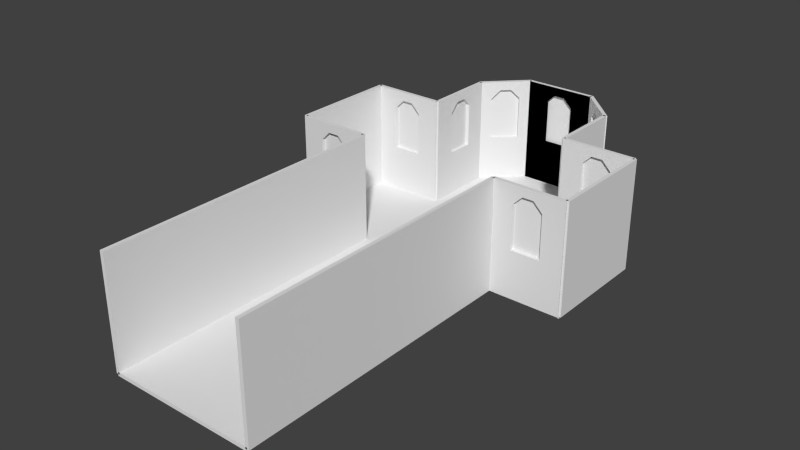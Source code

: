 # Source: Church.blend  (saved by Blender 2.72.0; exported with 4.5.12 LTS)
import bpy
from mathutils import Matrix  # noqa: F401  (used for matrix-valued properties, if any)

bpy.ops.wm.read_factory_settings(use_empty=True)
scene = bpy.context.scene
scene.name = 'Scene'

# ---- collections
col_collection_1 = bpy.data.collections.new('Collection 1'); scene.collection.children.link(col_collection_1)

# ---- materials (node trees are filled in below, after node groups)
mat_material = bpy.data.materials.new('Material')
mat_material.alpha_threshold = 0.0
mat_material.use_transparent_shadow = False
mat_material.roughness = 0.5
mat_material.line_color = (0.0, 0.0, 0.0, 1.0)

# ---- material node trees

# ---- world
world_world = bpy.data.worlds.new('World'); scene.world = world_world
world_world.color = (0.05088, 0.05088, 0.05088)
world_world.use_sun_shadow = False
world_world.sun_shadow_jitter_overblur = 0.0
world_world.cycles.sampling_method = 'MANUAL'
world_world.cycles.sample_map_resolution = 256

# ---- meshes
me_cube_002 = bpy.data.meshes.new('Cube.002')
me_cube_002.from_pydata([(3.95, 0.0, 0.0), (3.95, 3.0, 0.0), (4.05, 3.0, 0.0), (4.05, 0.0, 0.0), (3.95, 0.0, 3.0), (3.95, 3.0, 3.0), (4.05, 3.0, 3.0), (4.05, 0.0, 3.0), (-3.95, 0.0, -3.815e-07), (-3.95, 3.0, -3.815e-07), (-4.05, 3.0, -3.815e-07), (-4.05, 0.0, -3.815e-07), (-3.95, 0.0, 3.0), (-3.95, 3.0, 3.0), (-4.05, 3.0, 3.0), (-4.05, 0.0, 3.0)], [], [(14, 13, 9, 10), (2, 6, 7, 3), (1, 2, 3, 0), (6, 5, 4, 7), (3, 7, 4, 0), (12, 15, 11, 8), (15, 14, 10, 11), (11, 10, 9, 8), (9, 13, 12, 8), (0, 4, 5, 1), (6, 2, 1, 5), (14, 15, 12, 13)])
_uv = me_cube_002.uv_layers.new(name='UVMap')
_uv.uv.foreach_set('vector', [-0.04106, -4.885, -0.2306, -4.678, -0.6668, -9.526, -0.4974, -9.371, 3.759, -7.362, 3.759, -3.092, -0.5115, -3.092, -0.5115, -7.362, 3.8, -4.082, 3.99, -4.289, 4.426, 0.5594, 4.257, 0.4045, -0.878, -4.289, -0.7085, -4.134, -0.2522, 0.3519, -0.4418, 0.5594, 4.426, 0.5594, -0.4418, 0.5594, -0.2522, 0.3519, 4.257, 0.4045, 4.637, -4.678, 4.468, -4.833, 4.011, -9.319, 4.201, -9.526, 3.759, 1.189, -0.5115, 1.189, -0.5115, -3.082, 3.759, -3.082, 4.011, -9.319, -0.4974, -9.371, -0.6668, -9.526, 4.201, -9.526, 3.637, -5.91, 3.637, -1.787, -0.4863, -1.787, -0.4863, -5.91, -0.4863, 2.346, -0.4863, -1.777, 3.637, -1.777, 3.637, 2.346, -0.878, -4.289, 3.99, -4.289, 3.8, -4.082, -0.7085, -4.134, -0.04106, -4.885, 4.468, -4.833, 4.637, -4.678, -0.2306, -4.678])
me_cube_002.materials.append(mat_material)
me_cube_002.use_remesh_preserve_volume = False
me_cube_002.use_remesh_preserve_attributes = False
me_cube_002.use_mirror_vertex_groups = False
me_cube_002.update()
me_cube_000 = bpy.data.meshes.new('Cube.000')
me_cube_000.from_pydata([(-2.05, -8.0, 0.0), (-2.05, 0.0, 0.0), (-1.95, 0.0, 0.0), (-1.95, -8.0, 0.0), (-2.05, -8.0, 3.0), (-2.05, 0.0, 3.0), (-1.95, 0.0, 3.0), (-1.95, -8.0, 3.0), (2.05, -8.0, -3.815e-07), (2.05, 0.0, -3.815e-07), (1.95, 0.0, -3.815e-07), (1.95, -8.0, -3.815e-07), (2.05, -8.0, 3.0), (2.05, 0.0, 3.0), (1.95, 0.0, 3.0), (1.95, -8.0, 3.0), (2.0, -0.05238, 0.0), (2.0, 0.04762, 0.0), (4.0, -0.05238, 3.0), (4.0, 0.04762, 3.0), (2.0, 0.04762, 3.0), (2.0, -0.05238, 3.0), (4.0, -0.05238, 0.0), (4.0, 0.04762, 0.0), (3.4, 0.04762, 2.75), (2.6, 0.04762, 2.75), (2.0, 0.04762, 1.3), (4.0, 0.04762, 1.3), (3.4, 0.04762, 3.0), (3.4, 0.04762, 1.3), (2.6, 0.04762, 3.0), (2.6, 0.04762, 1.3), (2.6, 0.04762, 1.3), (3.4, 0.04762, 1.3), (2.6, 0.04762, 2.5), (2.85, 0.04762, 2.75), (3.4, 0.04762, 2.5), (3.15, 0.04762, 2.75), (3.15, 0.04762, 2.75), (3.4, 0.04762, 2.5), (2.85, 0.04762, 2.75), (2.6, 0.04762, 2.5), (2.0, -0.05238, 0.0), (4.0, -0.05238, 0.0), (2.0, -0.05238, 3.0), (4.0, -0.05238, 3.0), (2.0, -0.05238, 1.3), (4.0, -0.05238, 1.3), (3.4, -0.05238, 3.0), (2.6, -0.05238, 3.0), (2.6, -0.05238, 1.3), (2.6, -0.05238, 2.75), (3.4, -0.05238, 2.75), (3.4, -0.05238, 2.5), (3.4, -0.05238, 1.3), (3.15, -0.05238, 2.75), (2.85, -0.05238, 2.75), (2.6, -0.05238, 2.5), (-4.0, -0.05238, 0.0), (-4.0, 0.04762, 0.0), (-2.0, 0.04762, 3.0), (-4.0, 0.04762, 3.0), (-4.0, -0.05238, 3.0), (-2.0, 0.04762, 0.0), (-2.6, 0.04762, 2.75), (-3.4, 0.04762, 2.75), (-4.0, 0.04762, 1.3), (-2.0, 0.04762, 1.3), (-2.6, 0.04762, 3.0), (-3.4, 0.04762, 3.0), (-3.4, 0.04762, 1.3), (-2.6, 0.04762, 1.3), (-2.6, 0.04762, 2.5), (-2.85, 0.04762, 2.75), (-3.15, 0.04762, 2.75), (-3.4, 0.04762, 2.5), (-2.0, -0.05238, 0.0), (-2.0, -0.05238, 3.0), (-4.0, -0.05238, 1.3), (-2.0, -0.05238, 1.3), (-2.6, -0.05238, 3.0), (-3.4, -0.05238, 3.0), (-3.4, -0.05238, 1.3), (-3.4, -0.05238, 2.75), (-2.6, -0.05238, 2.75), (-2.6, -0.05238, 2.5), (-2.6, -0.05238, 1.3), (-2.85, -0.05238, 2.75), (-3.15, -0.05238, 2.75), (-3.4, -0.05238, 2.5)], [], [(17, 26, 31, 29, 27, 23), (2, 6, 7, 3), (1, 0, 4, 5), (4, 0, 3, 7), (36, 37, 24), (34, 25, 35), (14, 13, 9, 10), (34, 35, 40, 41), (35, 37, 38, 40), (11, 15, 14, 10), (10, 9, 8, 11), (12, 13, 14, 15), (25, 30, 28, 24, 37, 35), (22, 16, 17, 23), (41, 32, 33, 39, 38, 40), (29, 36, 24, 28, 19, 27), (6, 5, 4, 7), (3, 0, 1, 2), (18, 22, 23, 27, 19), (33, 32, 50, 54), (20, 21, 18, 19, 28, 30), (12, 15, 11, 8), (16, 21, 20, 26, 17), (6, 2, 1, 5), (9, 13, 12, 8), (26, 20, 30, 25, 34, 31), (37, 36, 39, 38), (36, 29, 33, 39), (31, 34, 41, 32), (29, 31, 32, 33), (41, 40, 56, 57), (32, 41, 57, 50), (38, 55, 56, 40), (39, 53, 55, 38), (42, 43, 47, 54, 50, 46), (46, 50, 57, 51, 49, 44), (54, 47, 45, 48, 52, 53), (53, 52, 55), (51, 56, 55, 52, 48, 49), (57, 56, 51), (33, 54, 53, 39), (72, 73, 64), (71, 70, 82, 86), (58, 62, 61, 66, 59), (75, 74, 88, 89), (70, 75, 89, 82), (86, 79, 77, 80, 84, 85), (85, 84, 87), (83, 88, 87, 84, 80, 81), (89, 88, 83), (59, 66, 70, 71, 67, 63), (75, 65, 74), (65, 69, 68, 64, 73, 74), (76, 58, 59, 63), (75, 70, 71, 72, 73, 74), (71, 72, 64, 68, 60, 67), (77, 76, 63, 67, 60), (61, 62, 77, 60, 68, 69), (66, 61, 69, 65, 75, 70), (73, 87, 88, 74), (72, 85, 87, 73), (58, 76, 79, 86, 82, 78), (78, 82, 89, 83, 81, 62), (71, 86, 85, 72)])
_uv = me_cube_000.uv_layers.new(name='UVMap')
_uv.uv.foreach_set('vector', [6.615, -7.362, 6.615, -5.635, 5.609, -5.559, 4.713, -5.492, 3.769, -5.421, 3.769, -7.362, -0.4959, -1.777, -0.4959, 2.346, -7.368, 2.346, -7.368, -1.777, -0.5214, 1.189, -7.638, 1.189, -7.638, -3.082, -0.5214, -3.082, -8.89, 0.7701, -8.482, -4.289, -8.284, -4.089, -8.719, 0.6201, 4.896, -3.913, 5.208, -3.519, 4.942, -3.517, 5.775, -3.825, 5.804, -3.523, 5.505, -3.521, -1.306, -4.301, -1.444, -4.451, -0.9007, -9.036, -0.6788, -9.184, 5.775, -3.825, 5.505, -3.521, 5.505, -3.521, 5.775, -3.825, 5.505, -3.521, 5.208, -3.519, 5.208, -3.519, 5.505, -3.521, -7.368, -1.787, -7.368, -5.91, -0.4959, -5.91, -0.4959, -1.787, -0.6788, -9.184, -0.9007, -9.036, -8.1, -9.328, -8.252, -9.526, -8.644, -4.501, -1.444, -4.451, -1.306, -4.301, -8.89, -4.301, 5.804, -3.523, 5.845, -3.092, 4.992, -3.092, 4.942, -3.517, 5.208, -3.519, 5.505, -3.521, 6.351, 0.9832, 9.824, 0.5713, 9.66, 0.8021, 6.541, 1.134, -0.001396, 0.909, -0.001396, 0.5002, 0.3329, 0.5002, 0.3329, 0.909, 0.2284, 0.9942, 0.1031, 0.9942, 4.713, -5.492, 4.896, -3.913, 4.942, -3.517, 4.992, -3.092, 3.769, -3.092, 3.769, -5.421, -1.496, 0.5701, -1.298, 0.7701, -8.89, 0.7701, -8.719, 0.6201, -8.284, -4.089, -8.482, -4.289, -0.8899, -4.289, -1.061, -4.139, 6.351, 5.567, 6.351, 0.9832, 6.541, 1.134, 6.522, 3.073, 6.5, 5.4, 0.8902, -0.7604, -0.434, -0.8515, -0.6439, -1.051, 1.083, -0.9981, 9.58, 5.172, 9.783, 5.375, 6.351, 5.567, 6.5, 5.4, 7.823, 5.302, 8.747, 5.234, -8.644, -4.501, -8.89, -4.301, -8.252, -9.526, -8.1, -9.328, 9.824, 0.5713, 9.783, 5.375, 9.58, 5.172, 9.628, 2.57, 9.66, 0.8021, -1.496, 0.5701, -1.061, -4.139, -0.8899, -4.289, -1.298, 0.7701, -0.5214, -7.362, -0.5214, -3.092, -7.638, -3.092, -7.638, -7.362, 6.615, -5.635, 6.615, -3.092, 5.845, -3.092, 5.804, -3.523, 5.775, -3.825, 5.609, -5.559, 5.208, -3.519, 4.896, -3.913, 4.896, -3.913, 5.208, -3.519, 4.896, -3.913, 4.713, -5.492, 4.713, -5.492, 4.896, -3.913, 5.609, -5.559, 5.775, -3.825, 5.775, -3.825, 5.609, -5.559, 4.713, -5.492, 5.609, -5.559, 5.609, -5.559, 4.713, -5.492, -0.5075, 1.323, 0.05708, 1.821, -0.02492, 2.051, -0.7278, 1.452, -0.434, -0.8515, -0.5075, 1.323, -0.7278, 1.452, -0.6439, -1.051, 0.7012, 1.8, 0.7862, 2.051, -0.02492, 2.051, 0.05708, 1.821, 1.194, 1.295, 1.421, 1.4, 0.7862, 2.051, 0.7012, 1.8, -0.8993, -1.35, 1.565, -1.35, 1.565, 0.2522, 0.826, 0.2523, -0.16, 0.2524, -0.8993, 0.2524, -0.8993, 0.2524, -0.16, 0.2524, -0.161, 1.732, -0.1562, 2.039, -0.1618, 2.346, -0.8996, 2.347, 0.826, 0.2523, 1.565, 0.2522, 1.566, 2.35, 0.826, 2.349, 0.8212, 2.041, 0.8265, 1.732, 0.8265, 1.732, 0.8212, 2.041, 0.517, 2.04, -0.1562, 2.039, 0.1487, 2.04, 0.517, 2.04, 0.8212, 2.041, 0.826, 2.349, -0.1618, 2.346, -0.161, 1.732, 0.1487, 2.04, -0.1562, 2.039, 0.8902, -0.7604, 1.083, -0.9981, 1.421, 1.4, 1.194, 1.295, 4.896, -3.913, 5.208, -3.519, 4.942, -3.517, 0.8902, -0.7604, -0.434, -0.8515, -0.6439, -1.051, 1.083, -0.9981, 9.824, 0.5713, 9.783, 5.375, 9.58, 5.172, 9.628, 2.57, 9.66, 0.8021, -0.5075, 1.323, 0.05708, 1.821, -0.02492, 2.051, -0.7278, 1.452, -0.434, -0.8515, -0.5075, 1.323, -0.7278, 1.452, -0.6439, -1.051, 0.826, 0.2523, 1.565, 0.2522, 1.566, 2.35, 0.826, 2.349, 0.8212, 2.041, 0.8265, 1.732, 0.8265, 1.732, 0.8212, 2.041, 0.517, 2.04, -0.1562, 2.039, 0.1487, 2.04, 0.517, 2.04, 0.8212, 2.041, 0.826, 2.349, -0.1618, 2.346, -0.161, 1.732, 0.1487, 2.04, -0.1562, 2.039, 6.615, -7.362, 6.615, -5.635, 5.609, -5.559, 4.713, -5.492, 3.769, -5.421, 3.769, -7.362, 5.775, -3.825, 5.804, -3.523, 5.505, -3.521, 5.804, -3.523, 5.845, -3.092, 4.992, -3.092, 4.942, -3.517, 5.208, -3.519, 5.505, -3.521, 6.351, 0.9832, 9.824, 0.5713, 9.66, 0.8021, 6.541, 1.134, -0.001396, 0.909, -0.001396, 0.5002, 0.3329, 0.5002, 0.3329, 0.909, 0.2284, 0.9942, 0.1031, 0.9942, 4.713, -5.492, 4.896, -3.913, 4.942, -3.517, 4.992, -3.092, 3.769, -3.092, 3.769, -5.421, 6.351, 5.567, 6.351, 0.9832, 6.541, 1.134, 6.522, 3.073, 6.5, 5.4, 9.58, 5.172, 9.783, 5.375, 6.351, 5.567, 6.5, 5.4, 7.823, 5.302, 8.747, 5.234, 6.615, -5.635, 6.615, -3.092, 5.845, -3.092, 5.804, -3.523, 5.775, -3.825, 5.609, -5.559, 0.7012, 1.8, 0.7862, 2.051, -0.02492, 2.051, 0.05708, 1.821, 1.194, 1.295, 1.421, 1.4, 0.7862, 2.051, 0.7012, 1.8, -0.8993, -1.35, 1.565, -1.35, 1.565, 0.2522, 0.826, 0.2523, -0.16, 0.2524, -0.8993, 0.2524, -0.8993, 0.2524, -0.16, 0.2524, -0.161, 1.732, -0.1562, 2.039, -0.1618, 2.346, -0.8996, 2.347, 0.8902, -0.7604, 1.083, -0.9981, 1.421, 1.4, 1.194, 1.295])
me_cube_000.materials.append(mat_material)
me_cube_000.use_remesh_preserve_volume = False
me_cube_000.use_remesh_preserve_attributes = False
me_cube_000.use_mirror_vertex_groups = False
me_cube_000.update()
me_cube_001 = bpy.data.meshes.new('Cube.001')
me_cube_001.from_pydata([(2.048, 3.1, 3.0), (4.0, 3.15, 0.0), (-2.0, 3.15, 3.0), (-1.0, 5.95, 0.0), (-1.0, 6.05, 0.0), (1.0, 6.05, 0.0), (1.0, 5.95, 0.0), (-1.0, 5.95, 3.0), (-1.0, 6.05, 3.0), (1.0, 6.05, 3.0), (1.0, 5.95, 3.0), (1.948, 5.0, -4.053e-06), (2.048, 5.0, -4.053e-06), (2.048, 3.0, -4.053e-06), (1.948, 3.0, -4.053e-06), (1.948, 5.0, 3.0), (2.048, 5.0, 3.0), (2.048, 3.0, 3.0), (1.948, 3.0, 3.0), (2.048, 3.6, 2.75), (2.048, 4.4, 2.75), (2.048, 5.0, 1.3), (2.048, 3.0, 1.3), (2.048, 3.6, 3.0), (2.048, 3.6, 1.3), (2.048, 4.4, 3.0), (2.048, 4.4, 1.3), (1.0, 5.95, 3.0), (1.0, 6.05, 3.0), (-1.0, 6.05, 3.0), (-1.0, 5.95, 3.0), (1.0, 5.95, 0.0), (1.0, 6.05, 0.0), (-1.0, 6.05, 0.0), (-1.0, 5.95, 0.0), (-3.4, 3.048, 3.0), (-3.4, 3.048, 1.3), (-4.0, 2.948, 0.0), (-4.0, 3.048, 0.0), (-2.0, 2.948, 3.0), (-2.0, 3.048, 3.0), (-4.0, 3.048, 3.0), (-4.0, 2.948, 3.0), (-1.0, 6.05, 1.3), (1.0, 6.05, 1.3), (0.4, 6.05, 3.0), (0.4, 6.05, 1.3), (-0.4, 6.05, 3.0), (-0.4, 6.05, 1.3), (-0.4, 6.05, 2.75), (0.4, 6.05, 2.75), (0.15, 6.05, 2.75), (0.4, 6.05, 2.5), (-0.15, 6.05, 2.75), (-0.4, 6.05, 2.5), (0.4, 6.05, 1.3), (-0.4, 6.05, 1.3), (0.15, 6.05, 2.75), (0.4, 6.05, 2.5), (-0.15, 6.05, 2.75), (-0.4, 6.05, 2.5), (-1.0, 5.95, 0.0), (1.0, 5.95, 0.0), (-1.0, 5.95, 3.0), (1.0, 5.95, 3.0), (-1.0, 5.95, 1.3), (1.0, 5.95, 1.3), (0.4, 5.95, 3.0), (-0.4, 6.05, 1.3), (-0.4, 5.95, 3.0), (-0.4, 5.95, 1.3), (-0.4, 5.95, 2.75), (0.4, 5.95, 2.75), (-0.4, 6.05, 3.0), (0.4, 5.95, 2.5), (0.4, 6.05, 1.3), (0.4, 6.05, 3.0), (0.4, 5.95, 1.3), (1.0, 6.05, 1.3), (0.15, 5.95, 2.75), (-1.0, 6.05, 1.3), (-0.15, 5.95, 2.75), (-0.4, 5.95, 2.5), (-0.4, 6.05, 2.75), (0.4, 6.05, 2.75), (0.15, 6.05, 2.75), (0.4, 6.05, 2.5), (-0.15, 6.05, 2.75), (-0.4, 6.05, 2.5), (0.4, 6.05, 1.3), (-0.4, 6.05, 1.3), (0.15, 6.05, 2.75), (0.4, 6.05, 2.5), (-0.15, 6.05, 2.75), (-0.4, 6.05, 2.5), (-1.0, 5.95, 0.0), (1.0, 5.95, 0.0), (-1.0, 5.95, 3.0), (1.0, 5.95, 3.0), (-1.0, 5.95, 1.3), (1.0, 5.95, 1.3), (0.4, 5.95, 3.0), (-0.4, 5.95, 3.0), (-0.4, 5.95, 1.3), (-0.4, 5.95, 2.75), (0.4, 5.95, 2.75), (0.4, 5.95, 2.5), (0.4, 5.95, 1.3), (0.15, 5.95, 2.75), (-0.15, 5.95, 2.75), (-0.4, 5.95, 2.5), (-0.9499, 5.982, 3.0), (-1.021, 6.053, 3.0), (-2.059, 5.008, 3.0), (-1.989, 4.937, 3.0), (-0.9499, 5.982, -4.292e-06), (-1.021, 6.053, -4.292e-06), (-2.059, 5.008, -4.272e-06), (-1.989, 4.937, -4.272e-06), (-1.817, 5.251, 1.3), (-1.817, 5.251, 3.0), (-1.251, 5.817, 1.3), (-1.251, 5.817, 3.0), (-1.021, 6.053, 1.3), (-2.059, 5.008, 1.3), (-1.817, 5.251, 2.75), (-1.251, 5.817, 2.75), (-1.428, 5.64, 2.75), (-1.251, 5.817, 2.5), (-1.64, 5.428, 2.75), (-1.817, 5.251, 2.5), (-1.251, 5.817, 1.3), (-1.817, 5.251, 1.3), (-1.428, 5.64, 2.75), (-1.251, 5.817, 2.5), (-1.64, 5.428, 2.75), (-1.817, 5.251, 2.5), (-1.989, 4.937, -4.272e-06), (-0.9499, 5.982, -4.292e-06), (-1.989, 4.937, 3.0), (-0.9499, 5.982, 3.0), (-1.989, 4.937, 1.3), (-0.9499, 5.982, 1.3), (-1.18, 5.746, 3.0), (-1.746, 5.18, 3.0), (-1.746, 5.18, 1.3), (-1.746, 5.18, 2.75), (-1.18, 5.746, 2.75), (-1.18, 5.746, 2.5), (-1.18, 5.746, 1.3), (-1.357, 5.569, 2.75), (-1.569, 5.357, 2.75), (-1.746, 5.18, 2.5), (1.995, 4.931, 3.0), (2.066, 5.002, 3.0), (1.022, 6.045, 3.0), (1.995, 4.931, -2.623e-06), (2.066, 5.002, -2.623e-06), (1.022, 6.045, -2.623e-06), (0.9514, 5.974, -2.623e-06), (1.251, 5.817, 1.3), (1.251, 5.817, 3.0), (1.817, 5.251, 1.3), (1.817, 5.251, 3.0), (2.066, 5.002, 1.3), (1.022, 6.045, 1.3), (1.251, 5.817, 2.75), (1.817, 5.251, 2.75), (1.64, 5.428, 2.75), (1.817, 5.251, 2.5), (1.428, 5.64, 2.75), (1.251, 5.817, 2.5), (1.817, 5.251, 1.3), (1.251, 5.817, 1.3), (1.64, 5.428, 2.75), (1.817, 5.251, 2.5), (1.428, 5.64, 2.75), (1.251, 5.817, 2.5), (0.9514, 5.974, -2.623e-06), (1.995, 4.931, -2.623e-06), (0.9514, 5.974, 3.0), (1.995, 4.931, 3.0), (0.9514, 5.974, 1.3), (1.995, 4.931, 1.3), (1.746, 5.18, 3.0), (1.18, 5.746, 3.0), (1.18, 5.746, 1.3), (1.18, 5.746, 2.75), (1.746, 5.18, 2.75), (1.746, 5.18, 2.5), (1.746, 5.18, 1.3), (1.569, 5.357, 2.75), (1.357, 5.569, 2.75), (1.18, 5.746, 2.5), (-1.948, 5.0, 3.0), (-2.048, 5.0, 3.0), (-2.048, 3.0, 3.0), (-1.948, 3.0, 3.0), (-1.948, 5.0, -4.053e-06), (-2.048, 5.0, -4.053e-06), (-2.048, 3.0, -4.053e-06), (-1.948, 3.0, -4.053e-06), (-2.048, 3.6, 1.3), (-2.048, 3.6, 3.0), (-2.048, 4.4, 1.3), (-2.048, 4.4, 3.0), (-2.048, 5.0, 1.3), (-2.048, 3.0, 1.3), (-2.048, 3.6, 2.75), (-2.048, 4.4, 2.75), (-2.048, 4.15, 2.75), (-2.048, 4.4, 2.5), (-2.048, 3.85, 2.75), (-2.048, 3.6, 2.5), (-2.048, 4.4, 1.3), (-2.048, 3.6, 1.3), (-2.048, 4.15, 2.75), (-2.048, 4.4, 2.5), (-2.048, 3.85, 2.75), (-2.048, 3.6, 2.5), (-1.948, 3.0, -4.053e-06), (-1.948, 5.0, -4.053e-06), (-1.948, 3.0, 3.0), (-1.948, 5.0, 3.0), (-1.948, 3.0, 1.3), (-1.948, 5.0, 1.3), (-1.948, 4.4, 3.0), (-1.948, 3.6, 3.0), (-1.948, 3.6, 1.3), (-1.948, 3.6, 2.75), (-1.948, 4.4, 2.75), (-1.948, 4.4, 2.5), (-1.948, 4.4, 1.3), (-1.948, 4.15, 2.75), (-1.948, 3.85, 2.75), (-1.948, 3.6, 2.5), (2.048, 3.85, 2.75), (2.048, 3.6, 2.5), (2.048, 4.15, 2.75), (2.048, 4.4, 2.5), (2.048, 3.6, 1.3), (2.048, 4.4, 1.3), (2.048, 3.85, 2.75), (2.048, 3.6, 2.5), (2.048, 4.15, 2.75), (2.048, 4.4, 2.5), (1.948, 5.0, -4.053e-06), (1.948, 3.0, -4.053e-06), (1.948, 5.0, 3.0), (1.948, 3.0, 3.0), (1.948, 5.0, 1.3), (1.948, 3.0, 1.3), (1.948, 3.6, 3.0), (1.948, 4.4, 3.0), (1.948, 4.4, 1.3), (1.948, 4.4, 2.75), (1.948, 3.6, 2.75), (1.948, 3.6, 2.5), (1.948, 3.6, 1.3), (1.948, 3.85, 2.75), (1.948, 4.15, 2.75), (1.948, 4.4, 2.5), (2.048, 5.1, 3.0), (2.048, 3.1, 3.0), (2.048, 3.7, 3.0), (2.048, 4.5, 3.0), (-2.0, 2.948, 0.0), (-2.0, 3.048, 0.0), (-2.048, 5.1, 3.0), (-2.048, 3.1, 3.0), (1.022, 6.045, 3.0), (0.9514, 5.974, 3.0), (1.022, 6.045, -2.623e-06), (0.9514, 5.974, -2.623e-06), (1.022, 6.045, 1.3), (0.9514, 5.974, -2.623e-06), (0.9514, 5.974, 3.0), (0.9514, 5.974, 1.3), (4.0, 3.048, 0.0), (4.0, 2.948, 0.0), (2.0, 2.948, 3.0), (2.0, 3.048, 3.0), (4.0, 3.048, 3.0), (4.0, 2.948, 3.0), (2.0, 3.048, 0.0), (2.0, 2.948, 0.0), (2.6, 3.048, 1.3), (2.6, 3.048, 3.0), (3.4, 3.048, 1.3), (3.4, 3.048, 3.0), (4.0, 3.048, 1.3), (2.0, 3.048, 1.3), (2.6, 3.048, 2.75), (3.4, 3.048, 2.75), (3.15, 3.048, 2.75), (3.4, 3.048, 2.5), (2.85, 3.048, 2.75), (2.6, 3.048, 2.5), (3.4, 3.048, 1.3), (2.6, 3.048, 1.3), (3.15, 3.048, 2.75), (3.4, 3.048, 2.5), (2.85, 3.048, 2.75), (2.6, 3.048, 2.5), (2.0, 2.948, 0.0), (4.0, 2.948, 0.0), (2.0, 2.948, 3.0), (4.0, 2.948, 3.0), (2.0, 2.948, 1.3), (4.0, 2.948, 1.3), (3.4, 2.948, 3.0), (2.6, 2.948, 3.0), (2.6, 2.948, 1.3), (2.6, 2.948, 2.75), (3.4, 2.948, 2.75), (3.4, 2.948, 2.5), (3.4, 2.948, 1.3), (3.15, 2.948, 2.75), (2.85, 2.948, 2.75), (2.6, 2.948, 2.5), (-2.6, 3.048, 1.3), (-2.6, 3.048, 3.0), (-2.0, 3.048, 1.3), (-4.0, 3.048, 1.3), (-3.4, 3.048, 2.75), (-2.6, 3.048, 2.75), (-2.85, 3.048, 2.75), (-2.6, 3.048, 2.5), (-3.15, 3.048, 2.75), (-3.4, 3.048, 2.5), (-2.6, 3.048, 1.3), (-3.4, 3.048, 1.3), (-2.85, 3.048, 2.75), (-2.6, 3.048, 2.5), (-3.15, 3.048, 2.75), (-3.4, 3.048, 2.5), (-4.0, 2.948, 0.0), (-2.0, 2.948, 0.0), (-4.0, 2.948, 3.0), (-2.0, 2.948, 3.0), (-4.0, 2.948, 1.3), (-2.0, 2.948, 1.3), (-2.6, 2.948, 3.0), (-3.4, 2.948, 3.0), (-3.4, 2.948, 1.3), (-3.4, 2.948, 2.75), (-2.6, 2.948, 2.75), (-2.6, 2.948, 2.5), (-2.6, 2.948, 1.3), (-2.85, 2.948, 2.75), (-3.15, 2.948, 2.75), (-3.4, 2.948, 2.5)], [(277, 275), (277, 276), (270, 276)], [(240, 241, 254, 258), (10, 6, 5, 44, 9), (239, 20, 238), (239, 238, 244, 245), (20, 25, 23, 19, 236, 238), (38, 323, 36, 320, 322, 267), (327, 326, 325), (4, 43, 48, 46, 44, 5), (12, 21, 26, 24, 22, 13), (237, 236, 19), (14, 11, 12, 13), (80, 29, 73, 83, 88, 68), (34, 30, 29, 80, 33), (29, 30, 27, 28, 76, 73), (31, 34, 33, 32), (11, 15, 16, 21, 12), (24, 237, 19, 23, 17, 22), (6, 3, 4, 5), (18, 14, 13, 22, 17), (266, 37, 38, 267), (41, 42, 39, 40, 321, 35), (3, 7, 8, 43, 4), (21, 16, 25, 20, 239, 26), (86, 85, 84), (33, 80, 68, 75, 78, 32), (27, 31, 32, 78, 28), (43, 8, 47, 49, 54, 48), (46, 52, 50, 45, 9, 44), (52, 51, 50), (49, 47, 45, 50, 51, 53), (54, 53, 59, 60), (54, 49, 53), (55, 56, 70, 77), (53, 51, 57, 59), (51, 52, 58, 57), (52, 46, 55, 58), (48, 54, 60, 56), (46, 48, 56, 55), (75, 86, 84, 76, 28, 78), (94, 90, 89, 92, 91, 93), (60, 59, 81, 82), (56, 60, 82, 70), (57, 79, 81, 59), (58, 74, 79, 57), (61, 65, 70, 77, 66, 62), (65, 63, 69, 71, 82, 70), (77, 74, 72, 67, 64, 66), (74, 79, 72), (71, 69, 67, 72, 79, 81), (82, 71, 81), (55, 77, 74, 58), (83, 73, 76, 84, 85, 87), (88, 87, 93, 94), (88, 83, 87), (89, 90, 103, 107), (87, 85, 91, 93), (85, 86, 92, 91), (86, 75, 89, 92), (68, 88, 94, 90), (75, 68, 90, 89), (291, 281, 287, 292, 297, 286), (94, 93, 109, 110), (90, 94, 110, 103), (91, 108, 109, 93), (92, 106, 108, 91), (95, 96, 100, 107, 103, 99), (99, 103, 110, 104, 102, 97), (107, 100, 98, 101, 105, 106), (106, 105, 108), (104, 109, 108, 105, 101, 102), (110, 109, 104), (89, 107, 106, 92), (124, 113, 120, 125, 130, 119), (118, 114, 113, 124, 117), (115, 118, 117, 116), (128, 127, 126), (117, 124, 119, 121, 123, 116), (111, 115, 116, 123, 112), (121, 128, 126, 122, 112, 123), (125, 120, 122, 126, 127, 129), (130, 129, 135, 136), (130, 125, 129), (131, 132, 145, 149), (129, 127, 133, 135), (127, 128, 134, 133), (128, 121, 131, 134), (119, 130, 136, 132), (121, 119, 132, 131), (136, 132, 131, 134, 133, 135), (136, 135, 151, 152), (132, 136, 152, 145), (133, 150, 151, 135), (134, 148, 150, 133), (137, 138, 142, 149, 145, 141), (141, 145, 152, 146, 144, 139), (149, 142, 140, 143, 147, 148), (148, 147, 150), (146, 151, 150, 147, 143, 144), (152, 151, 146), (131, 149, 148, 134), (165, 155, 161, 166, 171, 160), (156, 159, 158, 157), (169, 168, 167), (158, 165, 160, 162, 164, 157), (153, 156, 157, 164, 154), (162, 169, 167, 163, 154, 164), (166, 161, 163, 167, 168, 170), (171, 170, 176, 177), (171, 166, 170), (172, 173, 186, 190), (170, 168, 174, 176), (168, 169, 175, 174), (169, 162, 172, 175), (160, 171, 177, 173), (162, 160, 173, 172), (177, 173, 172, 175, 174, 176), (177, 176, 192, 193), (173, 177, 193, 186), (174, 191, 192, 176), (175, 189, 191, 174), (178, 179, 183, 190, 186, 182), (182, 186, 193, 187, 185, 180), (190, 183, 181, 184, 188, 189), (189, 188, 191), (187, 192, 191, 188, 184, 185), (193, 192, 187), (172, 190, 189, 175), (207, 196, 203, 208, 213, 202), (201, 197, 196, 207, 200), (198, 201, 200, 199), (211, 210, 209), (200, 207, 202, 204, 206, 199), (194, 198, 199, 206, 195), (204, 211, 209, 205, 195, 206), (208, 203, 205, 209, 210, 212), (213, 212, 218, 219), (213, 208, 212), (214, 215, 228, 232), (212, 210, 216, 218), (210, 211, 217, 216), (211, 204, 214, 217), (202, 213, 219, 215), (204, 202, 215, 214), (219, 215, 214, 217, 216, 218), (219, 218, 234, 235), (215, 219, 235, 228), (216, 233, 234, 218), (217, 231, 233, 216), (220, 221, 225, 232, 228, 224), (224, 228, 235, 229, 227, 222), (232, 225, 223, 226, 230, 231), (231, 230, 233), (229, 234, 233, 230, 226, 227), (235, 234, 229), (214, 232, 231, 217), (238, 236, 242, 244), (236, 237, 243, 242), (237, 24, 240, 243), (26, 239, 245, 241), (24, 26, 241, 240), (245, 241, 240, 243, 242, 244), (245, 244, 260, 261), (241, 245, 261, 254), (242, 259, 260, 244), (243, 257, 259, 242), (246, 247, 251, 258, 254, 250), (250, 254, 261, 255, 253, 248), (258, 251, 249, 252, 256, 257), (257, 256, 259), (255, 260, 259, 256, 252, 253), (261, 260, 255), (240, 258, 257, 243), (37, 42, 41, 323, 38), (23, 25, 253, 252), (16, 248, 253, 25), (17, 23, 252, 249), (163, 161, 185, 184), (154, 163, 184, 181), (155, 180, 185, 161), (112, 113, 114, 111), (195, 196, 197, 194), (323, 41, 35, 324, 329, 36), (25, 16, 262, 265), (17, 23, 264, 263), (195, 196, 269, 268), (23, 25, 265, 264), (273, 271, 270, 274, 272), (285, 280, 281, 291, 284), (281, 280, 283, 282, 289, 287), (279, 285, 284, 278), (295, 294, 293), (284, 291, 286, 288, 290, 278), (283, 279, 278, 290, 282), (288, 295, 293, 289, 282, 290), (303, 299, 298, 301, 300, 302), (292, 287, 289, 293, 294, 296), (297, 296, 302, 303), (297, 292, 296), (298, 299, 312, 316), (296, 294, 300, 302), (294, 295, 301, 300), (295, 288, 298, 301), (286, 297, 303, 299), (288, 286, 299, 298), (303, 302, 318, 319), (299, 303, 319, 312), (300, 317, 318, 302), (301, 315, 317, 300), (304, 305, 309, 316, 312, 308), (308, 312, 319, 313, 311, 306), (316, 309, 307, 310, 314, 315), (315, 314, 317), (313, 318, 317, 314, 310, 311), (319, 318, 313), (298, 316, 315, 301), (39, 266, 267, 322, 40), (320, 327, 325, 321, 40, 322), (335, 331, 330, 333, 332, 334), (324, 35, 321, 325, 326, 328), (329, 328, 334, 335), (329, 324, 328), (330, 331, 344, 348), (328, 326, 332, 334), (326, 327, 333, 332), (327, 320, 330, 333), (36, 329, 335, 331), (320, 36, 331, 330), (335, 334, 350, 351), (331, 335, 351, 344), (332, 349, 350, 334), (333, 347, 349, 332), (336, 337, 341, 348, 344, 340), (340, 344, 351, 345, 343, 338), (348, 341, 339, 342, 346, 347), (347, 346, 349), (345, 350, 349, 346, 342, 343), (351, 350, 345), (330, 348, 347, 333)])
_uv = me_cube_001.uv_layers.new(name='UVMap')
_uv.uv.foreach_set('vector', [0.8902, -0.7604, -0.434, -0.8515, -0.6439, -1.051, 1.083, -0.9981, 6.351, 5.567, 6.351, 0.9832, 6.541, 1.134, 6.522, 3.073, 6.5, 5.4, 5.775, -3.825, 5.804, -3.523, 5.505, -3.521, 5.775, -3.825, 5.505, -3.521, 5.505, -3.521, 5.775, -3.825, 5.804, -3.523, 5.845, -3.092, 4.992, -3.092, 4.942, -3.517, 5.208, -3.519, 5.505, -3.521, 6.615, -7.362, 6.615, -5.635, 5.609, -5.559, 4.713, -5.492, 3.769, -5.421, 3.769, -7.362, 4.896, -3.913, 5.208, -3.519, 4.942, -3.517, 6.615, -7.362, 6.615, -5.635, 5.609, -5.559, 4.713, -5.492, 3.769, -5.421, 3.769, -7.362, 6.615, -7.362, 6.615, -5.635, 5.609, -5.559, 4.713, -5.492, 3.769, -5.421, 3.769, -7.362, 4.896, -3.913, 5.208, -3.519, 4.942, -3.517, 6.351, 0.9832, 9.824, 0.5713, 9.66, 0.8021, 6.541, 1.134, 6.615, -5.635, 6.615, -3.092, 5.845, -3.092, 5.804, -3.523, 5.775, -3.825, 5.609, -5.559, 9.824, 0.5713, 9.783, 5.375, 9.58, 5.172, 9.628, 2.57, 9.66, 0.8021, 9.58, 5.172, 9.783, 5.375, 6.351, 5.567, 6.5, 5.4, 7.823, 5.302, 8.747, 5.234, 6.351, 0.9832, 9.824, 0.5713, 9.66, 0.8021, 6.541, 1.134, 9.824, 0.5713, 9.783, 5.375, 9.58, 5.172, 9.628, 2.57, 9.66, 0.8021, 4.713, -5.492, 4.896, -3.913, 4.942, -3.517, 4.992, -3.092, 3.769, -3.092, 3.769, -5.421, 6.351, 0.9832, 9.824, 0.5713, 9.66, 0.8021, 6.541, 1.134, 6.351, 5.567, 6.351, 0.9832, 6.541, 1.134, 6.522, 3.073, 6.5, 5.4, 6.351, 0.9832, 9.824, 0.5713, 9.66, 0.8021, 6.541, 1.134, 9.58, 5.172, 9.783, 5.375, 6.351, 5.567, 6.5, 5.4, 7.823, 5.302, 8.747, 5.234, 9.824, 0.5713, 9.783, 5.375, 9.58, 5.172, 9.628, 2.57, 9.66, 0.8021, 6.615, -5.635, 6.615, -3.092, 5.845, -3.092, 5.804, -3.523, 5.775, -3.825, 5.609, -5.559, 4.896, -3.913, 5.208, -3.519, 4.942, -3.517, 6.615, -7.362, 6.615, -5.635, 5.609, -5.559, 4.713, -5.492, 3.769, -5.421, 3.769, -7.362, 6.351, 5.567, 6.351, 0.9832, 6.541, 1.134, 6.522, 3.073, 6.5, 5.4, 6.615, -5.635, 6.615, -3.092, 5.845, -3.092, 5.804, -3.523, 5.775, -3.825, 5.609, -5.559, 4.713, -5.492, 4.896, -3.913, 4.942, -3.517, 4.992, -3.092, 3.769, -3.092, 3.769, -5.421, 4.896, -3.913, 5.208, -3.519, 4.942, -3.517, 5.804, -3.523, 5.845, -3.092, 4.992, -3.092, 4.942, -3.517, 5.208, -3.519, 5.505, -3.521, 5.775, -3.825, 5.505, -3.521, 5.505, -3.521, 5.775, -3.825, 5.775, -3.825, 5.804, -3.523, 5.505, -3.521, 0.8902, -0.7604, -0.434, -0.8515, -0.6439, -1.051, 1.083, -0.9981, 5.505, -3.521, 5.208, -3.519, 5.208, -3.519, 5.505, -3.521, 5.208, -3.519, 4.896, -3.913, 4.896, -3.913, 5.208, -3.519, 4.896, -3.913, 4.713, -5.492, 4.713, -5.492, 4.896, -3.913, 5.609, -5.559, 5.775, -3.825, 5.775, -3.825, 5.609, -5.559, 4.713, -5.492, 5.609, -5.559, 5.609, -5.559, 4.713, -5.492, 4.713, -5.492, 4.896, -3.913, 4.942, -3.517, 4.992, -3.092, 3.769, -3.092, 3.769, -5.421, -0.001396, 0.909, -0.001396, 0.5002, 0.3329, 0.5002, 0.3329, 0.909, 0.2284, 0.9942, 0.1031, 0.9942, -0.5075, 1.323, 0.05708, 1.821, -0.02492, 2.051, -0.7278, 1.452, -0.434, -0.8515, -0.5075, 1.323, -0.7278, 1.452, -0.6439, -1.051, 0.7012, 1.8, 0.7862, 2.051, -0.02492, 2.051, 0.05708, 1.821, 1.194, 1.295, 1.421, 1.4, 0.7862, 2.051, 0.7012, 1.8, 6.615, -7.362, 6.615, -5.635, 5.609, -5.559, 4.713, -5.492, 3.769, -5.421, 3.769, -7.362, 6.615, -5.635, 6.615, -3.092, 5.845, -3.092, 5.804, -3.523, 5.775, -3.825, 5.609, -5.559, 4.713, -5.492, 4.896, -3.913, 4.942, -3.517, 4.992, -3.092, 3.769, -3.092, 3.769, -5.421, 4.896, -3.913, 5.208, -3.519, 4.942, -3.517, 5.804, -3.523, 5.845, -3.092, 4.992, -3.092, 4.942, -3.517, 5.208, -3.519, 5.505, -3.521, 5.775, -3.825, 5.804, -3.523, 5.505, -3.521, 0.8902, -0.7604, 1.083, -0.9981, 1.421, 1.4, 1.194, 1.295, 5.804, -3.523, 5.845, -3.092, 4.992, -3.092, 4.942, -3.517, 5.208, -3.519, 5.505, -3.521, 5.775, -3.825, 5.505, -3.521, 5.505, -3.521, 5.775, -3.825, 5.775, -3.825, 5.804, -3.523, 5.505, -3.521, 0.8902, -0.7604, -0.434, -0.8515, -0.6439, -1.051, 1.083, -0.9981, 5.505, -3.521, 5.208, -3.519, 5.208, -3.519, 5.505, -3.521, 5.208, -3.519, 4.896, -3.913, 4.896, -3.913, 5.208, -3.519, 4.896, -3.913, 4.713, -5.492, 4.713, -5.492, 4.896, -3.913, 5.609, -5.559, 5.775, -3.825, 5.775, -3.825, 5.609, -5.559, 4.713, -5.492, 5.609, -5.559, 5.609, -5.559, 4.713, -5.492, 6.615, -5.635, 6.615, -3.092, 5.845, -3.092, 5.804, -3.523, 5.775, -3.825, 5.609, -5.559, -0.5075, 1.323, 0.05708, 1.821, -0.02492, 2.051, -0.7278, 1.452, -0.434, -0.8515, -0.5075, 1.323, -0.7278, 1.452, -0.6439, -1.051, 0.7012, 1.8, 0.7862, 2.051, -0.02492, 2.051, 0.05708, 1.821, 1.194, 1.295, 1.421, 1.4, 0.7862, 2.051, 0.7012, 1.8, -0.8993, -1.35, 1.565, -1.35, 1.565, 0.2522, 0.826, 0.2523, -0.16, 0.2524, -0.8993, 0.2524, -0.8993, 0.2524, -0.16, 0.2524, -0.161, 1.732, -0.1562, 2.039, -0.1618, 2.346, -0.8996, 2.347, 0.826, 0.2523, 1.565, 0.2522, 1.566, 2.35, 0.826, 2.349, 0.8212, 2.041, 0.8265, 1.732, 0.8265, 1.732, 0.8212, 2.041, 0.517, 2.04, -0.1562, 2.039, 0.1487, 2.04, 0.517, 2.04, 0.8212, 2.041, 0.826, 2.349, -0.1618, 2.346, -0.161, 1.732, 0.1487, 2.04, -0.1562, 2.039, 0.8902, -0.7604, 1.083, -0.9981, 1.421, 1.4, 1.194, 1.295, 6.615, -5.635, 6.615, -3.092, 5.845, -3.092, 5.804, -3.523, 5.775, -3.825, 5.609, -5.559, 9.824, 0.5713, 9.783, 5.375, 9.58, 5.172, 9.628, 2.57, 9.66, 0.8021, 6.351, 0.9832, 9.824, 0.5713, 9.66, 0.8021, 6.541, 1.134, 4.896, -3.913, 5.208, -3.519, 4.942, -3.517, 6.615, -7.362, 6.615, -5.635, 5.609, -5.559, 4.713, -5.492, 3.769, -5.421, 3.769, -7.362, 6.351, 5.567, 6.351, 0.9832, 6.541, 1.134, 6.522, 3.073, 6.5, 5.4, 4.713, -5.492, 4.896, -3.913, 4.942, -3.517, 4.992, -3.092, 3.769, -3.092, 3.769, -5.421, 5.804, -3.523, 5.845, -3.092, 4.992, -3.092, 4.942, -3.517, 5.208, -3.519, 5.505, -3.521, 5.775, -3.825, 5.505, -3.521, 5.505, -3.521, 5.775, -3.825, 5.775, -3.825, 5.804, -3.523, 5.505, -3.521, 0.8902, -0.7604, -0.434, -0.8515, -0.6439, -1.051, 1.083, -0.9981, 5.505, -3.521, 5.208, -3.519, 5.208, -3.519, 5.505, -3.521, 5.208, -3.519, 4.896, -3.913, 4.896, -3.913, 5.208, -3.519, 4.896, -3.913, 4.713, -5.492, 4.713, -5.492, 4.896, -3.913, 5.609, -5.559, 5.775, -3.825, 5.775, -3.825, 5.609, -5.559, 4.713, -5.492, 5.609, -5.559, 5.609, -5.559, 4.713, -5.492, -0.001396, 0.4146, -0.001396, 0.005791, 0.3329, 0.005791, 0.3329, 0.4146, 0.2284, 0.4998, 0.1031, 0.4998, -0.5075, 1.323, 0.05708, 1.821, -0.02492, 2.051, -0.7278, 1.452, -0.434, -0.8515, -0.5075, 1.323, -0.7278, 1.452, -0.6439, -1.051, 0.7012, 1.8, 0.7862, 2.051, -0.02492, 2.051, 0.05708, 1.821, 1.194, 1.295, 1.421, 1.4, 0.7862, 2.051, 0.7012, 1.8, -0.6435, -1.333, 1.134, -1.368, 1.16, 0.1712, 0.6511, 0.2038, -0.1909, 0.2302, -0.612, 0.236, -0.612, 0.236, -0.1909, 0.2302, -0.233, 1.737, -0.2401, 2.042, -0.2467, 2.35, -0.6702, 2.339, 0.6511, 0.2038, 1.16, 0.1712, 1.16, 2.368, 0.7416, 2.367, 0.7433, 2.054, 0.7429, 1.746, 0.7429, 1.746, 0.7433, 2.054, 0.4339, 2.052, -0.2401, 2.042, 0.06635, 2.048, 0.4339, 2.052, 0.7433, 2.054, 0.7416, 2.367, -0.2467, 2.35, -0.233, 1.737, 0.06635, 2.048, -0.2401, 2.042, 0.8902, -0.7604, 1.083, -0.9981, 1.421, 1.4, 1.194, 1.295, 6.615, -5.635, 6.615, -3.092, 5.845, -3.092, 5.804, -3.523, 5.775, -3.825, 5.609, -5.559, 6.351, 0.9832, 9.824, 0.5713, 9.66, 0.8021, 6.541, 1.134, 4.896, -3.913, 5.208, -3.519, 4.942, -3.517, 6.615, -7.362, 6.615, -5.635, 5.609, -5.559, 4.713, -5.492, 3.769, -5.421, 3.769, -7.362, 6.351, 5.567, 6.351, 0.9832, 6.541, 1.134, 6.522, 3.073, 6.5, 5.4, 4.713, -5.492, 4.896, -3.913, 4.942, -3.517, 4.992, -3.092, 3.769, -3.092, 3.769, -5.421, 5.804, -3.523, 5.845, -3.092, 4.992, -3.092, 4.942, -3.517, 5.208, -3.519, 5.505, -3.521, 5.775, -3.825, 5.505, -3.521, 5.505, -3.521, 5.775, -3.825, 5.775, -3.825, 5.804, -3.523, 5.505, -3.521, 0.8902, -0.7604, -0.434, -0.8515, -0.6439, -1.051, 1.083, -0.9981, 5.505, -3.521, 5.208, -3.519, 5.208, -3.519, 5.505, -3.521, 5.208, -3.519, 4.896, -3.913, 4.896, -3.913, 5.208, -3.519, 4.896, -3.913, 4.713, -5.492, 4.713, -5.492, 4.896, -3.913, 5.609, -5.559, 5.775, -3.825, 5.775, -3.825, 5.609, -5.559, 4.713, -5.492, 5.609, -5.559, 5.609, -5.559, 4.713, -5.492, 0.3334, 0.909, 0.3334, 0.5002, 0.6677, 0.5002, 0.6677, 0.909, 0.5632, 0.9942, 0.4378, 0.9942, -0.5075, 1.323, 0.05708, 1.821, -0.02492, 2.051, -0.7278, 1.452, -0.434, -0.8515, -0.5075, 1.323, -0.7278, 1.452, -0.6439, -1.051, 0.7012, 1.8, 0.7862, 2.051, -0.02492, 2.051, 0.05708, 1.821, 1.194, 1.295, 1.421, 1.4, 0.7862, 2.051, 0.7012, 1.8, -0.6462, -1.301, 1.113, -1.35, 1.152, 0.1693, 0.6195, 0.2087, -0.2129, 0.2424, -0.6032, 0.2495, -0.6032, 0.2495, -0.2129, 0.2424, -0.2539, 1.716, -0.2616, 2.019, -0.2692, 2.323, -0.6619, 2.312, 0.6195, 0.2087, 1.152, 0.1693, 1.152, 2.35, 0.7087, 2.346, 0.7119, 2.037, 0.7129, 1.733, 0.7129, 1.733, 0.7119, 2.037, 0.4057, 2.032, -0.2616, 2.019, 0.04174, 2.026, 0.4057, 2.032, 0.7119, 2.037, 0.7087, 2.346, -0.2692, 2.323, -0.2539, 1.716, 0.04174, 2.026, -0.2616, 2.019, 0.8902, -0.7604, 1.083, -0.9981, 1.421, 1.4, 1.194, 1.295, 6.615, -5.635, 6.615, -3.092, 5.845, -3.092, 5.804, -3.523, 5.775, -3.825, 5.609, -5.559, 9.824, 0.5713, 9.783, 5.375, 9.58, 5.172, 9.628, 2.57, 9.66, 0.8021, 6.351, 0.9832, 9.824, 0.5713, 9.66, 0.8021, 6.541, 1.134, 4.896, -3.913, 5.208, -3.519, 4.942, -3.517, 6.615, -7.362, 6.615, -5.635, 5.609, -5.559, 4.713, -5.492, 3.769, -5.421, 3.769, -7.362, 6.351, 5.567, 6.351, 0.9832, 6.541, 1.134, 6.522, 3.073, 6.5, 5.4, 4.713, -5.492, 4.896, -3.913, 4.942, -3.517, 4.992, -3.092, 3.769, -3.092, 3.769, -5.421, 5.804, -3.523, 5.845, -3.092, 4.992, -3.092, 4.942, -3.517, 5.208, -3.519, 5.505, -3.521, 5.775, -3.825, 5.505, -3.521, 5.505, -3.521, 5.775, -3.825, 5.775, -3.825, 5.804, -3.523, 5.505, -3.521, 0.8902, -0.7604, -0.434, -0.8515, -0.6439, -1.051, 1.083, -0.9981, 5.505, -3.521, 5.208, -3.519, 5.208, -3.519, 5.505, -3.521, 5.208, -3.519, 4.896, -3.913, 4.896, -3.913, 5.208, -3.519, 4.896, -3.913, 4.713, -5.492, 4.713, -5.492, 4.896, -3.913, 5.609, -5.559, 5.775, -3.825, 5.775, -3.825, 5.609, -5.559, 4.713, -5.492, 5.609, -5.559, 5.609, -5.559, 4.713, -5.492, 0.6681, 0.4146, 0.6681, 0.005791, 1.002, 0.005791, 1.002, 0.4146, 0.8979, 0.4998, 0.7726, 0.4998, -0.5075, 1.323, 0.05708, 1.821, -0.02492, 2.051, -0.7278, 1.452, -0.434, -0.8515, -0.5075, 1.323, -0.7278, 1.452, -0.6439, -1.051, 0.7012, 1.8, 0.7862, 2.051, -0.02492, 2.051, 0.05708, 1.821, 1.194, 1.295, 1.421, 1.4, 0.7862, 2.051, 0.7012, 1.8, -0.7211, -1.082, 1.387, -1.082, 1.387, 0.2881, 0.7548, 0.2882, -0.08863, 0.2882, -0.721, 0.2882, -0.721, 0.2882, -0.08863, 0.2882, -0.08949, 1.554, -0.08539, 1.817, -0.09016, 2.079, -0.7212, 2.08, 0.7548, 0.2882, 1.387, 0.2881, 1.388, 2.082, 0.7547, 2.081, 0.7506, 1.818, 0.7552, 1.554, 0.7552, 1.554, 0.7506, 1.818, 0.4904, 1.817, -0.08539, 1.817, 0.1754, 1.817, 0.4904, 1.817, 0.7506, 1.818, 0.7547, 2.081, -0.09016, 2.079, -0.08949, 1.554, 0.1754, 1.817, -0.08539, 1.817, 0.8902, -0.7604, 1.083, -0.9981, 1.421, 1.4, 1.194, 1.295, 5.505, -3.521, 5.208, -3.519, 5.208, -3.519, 5.505, -3.521, 5.208, -3.519, 4.896, -3.913, 4.896, -3.913, 5.208, -3.519, 4.896, -3.913, 4.713, -5.492, 4.713, -5.492, 4.896, -3.913, 5.609, -5.559, 5.775, -3.825, 5.775, -3.825, 5.609, -5.559, 4.713, -5.492, 5.609, -5.559, 5.609, -5.559, 4.713, -5.492, 0.3334, 0.4146, 0.3334, 0.005791, 0.6677, 0.005791, 0.6677, 0.4146, 0.5632, 0.4998, 0.4378, 0.4998, -0.5075, 1.323, 0.05708, 1.821, -0.02492, 2.051, -0.7278, 1.452, -0.434, -0.8515, -0.5075, 1.323, -0.7278, 1.452, -0.6439, -1.051, 0.7012, 1.8, 0.7862, 2.051, -0.02492, 2.051, 0.05708, 1.821, 1.194, 1.295, 1.421, 1.4, 0.7862, 2.051, 0.7012, 1.8, -0.7325, -1.516, 1.732, -1.516, 1.732, 0.08551, 0.9928, 0.0856, 0.006796, 0.08565, -0.7326, 0.08558, -0.7326, 0.08558, 0.006796, 0.08565, 0.005753, 1.565, 0.01055, 1.873, 0.004958, 2.18, -0.7328, 2.18, 0.9928, 0.0856, 1.732, 0.08551, 1.733, 2.183, 0.9927, 2.182, 0.9879, 1.874, 0.9932, 1.566, 0.9932, 1.566, 0.9879, 1.874, 0.6837, 1.873, 0.01055, 1.873, 0.3155, 1.873, 0.6837, 1.873, 0.9879, 1.874, 0.9927, 2.182, 0.004958, 2.18, 0.005753, 1.565, 0.3155, 1.873, 0.01055, 1.873, 0.8902, -0.7604, 1.083, -0.9981, 1.421, 1.4, 1.194, 1.295, 9.824, 0.5713, 9.783, 5.375, 9.58, 5.172, 9.628, 2.57, 9.66, 0.8021, 0.6146, 0.02751, 3.884, -4.286, 0.8316, 0.05462, 1.687, -4.012, 0.9942, 0.02751, 5.532, -4.012, 3.884, -4.012, 3.884, -4.286, 0.452, 0.0275, 1.687, -4.286, 1.687, -4.012, 0.03913, -4.012, 0.8316, 0.02724, 1.687, -4.289, 0.6147, 0.0001296, 3.884, -4.564, 0.9942, 0.02725, 3.884, -4.289, 3.884, -4.564, 5.532, -4.564, 0.452, 0.02725, 0.03913, -4.564, 1.687, -4.564, 1.687, -4.289, 0.9943, 0.08199, 0.03913, -3.734, 0.452, 0.05488, 5.533, -4.009, 0.9942, 0.1094, 0.03913, -3.457, 0.452, 0.08225, 5.532, -3.732, 6.615, -5.635, 6.615, -3.092, 5.845, -3.092, 5.804, -3.523, 5.775, -3.825, 5.609, -5.559, 3.884, -4.286, 0.9942, 0.02751, 0.9942, 0.02751, 3.884, -4.286, 0.452, 0.0275, 1.687, -4.286, 1.687, -4.286, 0.452, 0.0275, 0.9942, 0.1094, 0.03913, -3.457, 0.03913, -3.457, 0.9942, 0.1094, 0.6146, 0.02751, 3.884, -4.286, 3.884, -4.286, 0.6146, 0.02751, 9.824, 0.5713, 9.783, 5.375, 9.58, 5.172, 9.628, 2.57, 9.66, 0.8021, 9.824, 0.5713, 9.783, 5.375, 9.58, 5.172, 9.628, 2.57, 9.66, 0.8021, 9.58, 5.172, 9.783, 5.375, 6.351, 5.567, 6.5, 5.4, 7.823, 5.302, 8.747, 5.234, 6.351, 0.9832, 9.824, 0.5713, 9.66, 0.8021, 6.541, 1.134, 4.896, -3.913, 5.208, -3.519, 4.942, -3.517, 6.615, -7.362, 6.615, -5.635, 5.609, -5.559, 4.713, -5.492, 3.769, -5.421, 3.769, -7.362, 6.351, 5.567, 6.351, 0.9832, 6.541, 1.134, 6.522, 3.073, 6.5, 5.4, 4.713, -5.492, 4.896, -3.913, 4.942, -3.517, 4.992, -3.092, 3.769, -3.092, 3.769, -5.421, -0.001396, 0.909, -0.001396, 0.5002, 0.3329, 0.5002, 0.3329, 0.909, 0.2284, 0.9942, 0.1031, 0.9942, 5.804, -3.523, 5.845, -3.092, 4.992, -3.092, 4.942, -3.517, 5.208, -3.519, 5.505, -3.521, 5.775, -3.825, 5.505, -3.521, 5.505, -3.521, 5.775, -3.825, 5.775, -3.825, 5.804, -3.523, 5.505, -3.521, 0.8902, -0.7604, -0.434, -0.8515, -0.6439, -1.051, 1.083, -0.9981, 5.505, -3.521, 5.208, -3.519, 5.208, -3.519, 5.505, -3.521, 5.208, -3.519, 4.896, -3.913, 4.896, -3.913, 5.208, -3.519, 4.896, -3.913, 4.713, -5.492, 4.713, -5.492, 4.896, -3.913, 5.609, -5.559, 5.775, -3.825, 5.775, -3.825, 5.609, -5.559, 4.713, -5.492, 5.609, -5.559, 5.609, -5.559, 4.713, -5.492, -0.5075, 1.323, 0.05708, 1.821, -0.02492, 2.051, -0.7278, 1.452, -0.434, -0.8515, -0.5075, 1.323, -0.7278, 1.452, -0.6439, -1.051, 0.7012, 1.8, 0.7862, 2.051, -0.02492, 2.051, 0.05708, 1.821, 1.194, 1.295, 1.421, 1.4, 0.7862, 2.051, 0.7012, 1.8, -0.8993, -1.35, 1.565, -1.35, 1.565, 0.2522, 0.826, 0.2523, -0.16, 0.2524, -0.8993, 0.2524, -0.8993, 0.2524, -0.16, 0.2524, -0.161, 1.732, -0.1562, 2.039, -0.1618, 2.346, -0.8996, 2.347, 0.826, 0.2523, 1.565, 0.2522, 1.566, 2.35, 0.826, 2.349, 0.8212, 2.041, 0.8265, 1.732, 0.8265, 1.732, 0.8212, 2.041, 0.517, 2.04, -0.1562, 2.039, 0.1487, 2.04, 0.517, 2.04, 0.8212, 2.041, 0.826, 2.349, -0.1618, 2.346, -0.161, 1.732, 0.1487, 2.04, -0.1562, 2.039, 0.8902, -0.7604, 1.083, -0.9981, 1.421, 1.4, 1.194, 1.295, 6.351, 5.567, 6.351, 0.9832, 6.541, 1.134, 6.522, 3.073, 6.5, 5.4, 4.713, -5.492, 4.896, -3.913, 4.942, -3.517, 4.992, -3.092, 3.769, -3.092, 3.769, -5.421, -0.001396, 0.909, -0.001396, 0.5002, 0.3329, 0.5002, 0.3329, 0.909, 0.2284, 0.9942, 0.1031, 0.9942, 5.804, -3.523, 5.845, -3.092, 4.992, -3.092, 4.942, -3.517, 5.208, -3.519, 5.505, -3.521, 5.775, -3.825, 5.505, -3.521, 5.505, -3.521, 5.775, -3.825, 5.775, -3.825, 5.804, -3.523, 5.505, -3.521, 0.8902, -0.7604, -0.434, -0.8515, -0.6439, -1.051, 1.083, -0.9981, 5.505, -3.521, 5.208, -3.519, 5.208, -3.519, 5.505, -3.521, 5.208, -3.519, 4.896, -3.913, 4.896, -3.913, 5.208, -3.519, 4.896, -3.913, 4.713, -5.492, 4.713, -5.492, 4.896, -3.913, 5.609, -5.559, 5.775, -3.825, 5.775, -3.825, 5.609, -5.559, 4.713, -5.492, 5.609, -5.559, 5.609, -5.559, 4.713, -5.492, -0.5075, 1.323, 0.05708, 1.821, -0.02492, 2.051, -0.7278, 1.452, -0.434, -0.8515, -0.5075, 1.323, -0.7278, 1.452, -0.6439, -1.051, 0.7012, 1.8, 0.7862, 2.051, -0.02492, 2.051, 0.05708, 1.821, 1.194, 1.295, 1.421, 1.4, 0.7862, 2.051, 0.7012, 1.8, -0.8993, -1.35, 1.565, -1.35, 1.565, 0.2522, 0.826, 0.2523, -0.16, 0.2524, -0.8993, 0.2524, -0.8993, 0.2524, -0.16, 0.2524, -0.161, 1.732, -0.1562, 2.039, -0.1618, 2.346, -0.8996, 2.347, 0.826, 0.2523, 1.565, 0.2522, 1.566, 2.35, 0.826, 2.349, 0.8212, 2.041, 0.8265, 1.732, 0.8265, 1.732, 0.8212, 2.041, 0.517, 2.04, -0.1562, 2.039, 0.1487, 2.04, 0.517, 2.04, 0.8212, 2.041, 0.826, 2.349, -0.1618, 2.346, -0.161, 1.732, 0.1487, 2.04, -0.1562, 2.039, 0.8902, -0.7604, 1.083, -0.9981, 1.421, 1.4, 1.194, 1.295])
me_cube_001.materials.append(mat_material)
me_cube_001.use_remesh_preserve_volume = False
me_cube_001.use_remesh_preserve_attributes = False
me_cube_001.use_mirror_vertex_groups = False
me_cube_001.update()
me_cube_011 = bpy.data.meshes.new('Cube.011')
me_cube_011.from_pydata([(-2.0, 5.0, -0.05), (-1.0, 6.0, -0.05), (1.0, 6.0, -0.05), (2.0, 5.0, -0.05), (-2.0, 5.0, 0.05), (-1.0, 6.0, 0.05), (1.0, 6.0, 0.05), (2.0, 5.0, 0.05), (2.0, 0.0, -0.05), (2.0, 3.0, -0.05), (4.0, 3.0, -0.05), (4.0, 0.0, -0.05), (2.0, 0.0, 0.05), (2.0, 3.0, 0.05), (4.0, 3.0, 0.05), (4.0, 0.0, 0.05), (2.0, 5.0, -0.05), (2.0, -8.0, -0.05), (-2.0, -8.0, -0.05), (-2.0, 5.0, -0.05), (2.0, 5.0, 0.05), (2.0, -8.0, 0.05), (-2.0, -8.0, 0.05), (-2.0, 5.0, 0.05), (-4.0, 0.0, -0.05), (-4.0, 3.0, -0.05), (-2.0, 3.0, -0.05), (-2.0, 0.0, -0.05), (-4.0, 0.0, 0.05), (-4.0, 3.0, 0.05), (-2.0, 3.0, 0.05), (-2.0, 0.0, 0.05), (-4.0, 1.5, 0.0)], [], [(28, 29, 32), (4, 5, 1, 0), (5, 6, 2, 1), (6, 7, 3, 2), (7, 4, 0, 3), (0, 1, 2, 3), (7, 6, 5, 4), (12, 13, 9, 8), (13, 14, 10, 9), (14, 15, 11, 10), (15, 12, 8, 11), (8, 9, 10, 11), (15, 14, 13, 12), (16, 17, 18, 19), (20, 23, 22, 21), (16, 20, 21, 17), (17, 21, 22, 18), (18, 22, 23, 19), (20, 16, 19, 23), (29, 30, 26, 25), (30, 31, 27, 26), (31, 28, 24, 27), (24, 25, 26, 27), (31, 30, 29, 28), (29, 25, 32), (25, 24, 32), (24, 28, 32)])
_uv = me_cube_011.uv_layers.new(name='UVMap')
_uv.uv.foreach_set('vector', [-3.904, -2.172, -3.904, -2.172, -3.904, -2.172, -3.904, -2.172, -3.904, -2.172, -3.904, -2.172, -3.904, -2.172, -3.904, -2.172, -3.904, -2.172, -3.904, -2.172, -3.904, -2.172, -3.904, -2.172, -3.904, -2.172, -3.904, -2.172, -3.904, -2.172, -3.904, -2.172, -3.904, -2.172, -3.904, -2.172, -3.904, -2.172, -3.904, -2.172, -3.904, -2.172, -3.904, -2.172, -3.904, -2.172, 2.355, -0.4317, 1.44, 0.4834, -0.3902, 0.4834, -1.305, -0.4317, -3.904, -2.172, -3.904, -2.172, -3.904, -2.172, -3.904, -2.172, -3.904, -2.172, -3.904, -2.172, -3.904, -2.172, -3.904, -2.172, -3.904, -2.172, -3.904, -2.172, -3.904, -2.172, -3.904, -2.172, -3.904, -2.172, -3.904, -2.172, -3.904, -2.172, -3.904, -2.172, -3.904, -2.172, -3.904, -2.172, -3.904, -2.172, -3.904, -2.172, 4.929, 0.7419, 4.929, 3.645, 2.993, 3.645, 2.993, 0.7419, -3.904, -2.172, -3.904, -2.172, -3.904, -2.172, -3.904, -2.172, -0.9999, -5.074, 2.87, -5.074, 2.87, 4.602, -0.9999, 4.602, -3.904, -2.172, -3.904, -2.172, -3.904, -2.172, -3.904, -2.172, -3.904, -2.172, -3.904, -2.172, -3.904, -2.172, -3.904, -2.172, -3.904, -2.172, -3.904, -2.172, -3.904, -2.172, -3.904, -2.172, -3.904, -2.172, -3.904, -2.172, -3.904, -2.172, -3.904, -2.172, -3.904, -2.172, -3.904, -2.172, -3.904, -2.172, -3.904, -2.172, -3.904, -2.172, -3.904, -2.172, -3.904, -2.172, -3.904, -2.172, -3.904, -2.172, -3.904, -2.172, -3.904, -2.172, -3.904, -2.172, -3.904, -2.172, -3.904, -2.172, -3.904, -2.172, -3.904, -2.172, -0.8561, 1.255, -0.8561, 4.157, -2.791, 4.157, -2.791, 1.255, -3.904, -2.172, -3.904, -2.172, -3.904, -2.172, -3.904, -2.172, -3.904, -2.172, -3.904, -2.172, -3.904, -2.172, -3.904, -2.172, -3.904, -2.172])
me_cube_011.materials.append(mat_material)
me_cube_011.use_remesh_preserve_volume = False
me_cube_011.use_remesh_preserve_attributes = False
me_cube_011.use_mirror_vertex_groups = False
me_cube_011.update()

# ---- objects
ob_walls_002 = bpy.data.objects.new('Walls.002', me_cube_002)
ob_walls_001 = bpy.data.objects.new('Walls.001', me_cube_000)
ob_walls = bpy.data.objects.new('Walls', me_cube_001)
ob_floor = bpy.data.objects.new('Floor', me_cube_011)

# ---- transforms, parenting, visibility, modifiers, constraints
ob_walls_002.location = (0.0, 0.0, 0.0)
ob_walls_002.lock_rotations_4d = False
ob_walls_002.empty_display_type = 'ARROWS'
ob_walls_002.lineart.crease_threshold = 0.0
ob_walls_001.location = (0.0, 0.0, 0.0)
ob_walls_001.lock_rotations_4d = False
ob_walls_001.empty_display_type = 'ARROWS'
ob_walls_001.lineart.crease_threshold = 0.0
ob_walls.location = (0.0, 0.0, 0.0)
ob_walls.lock_rotations_4d = False
ob_walls.empty_display_type = 'ARROWS'
ob_walls.lineart.crease_threshold = 0.0
ob_floor.location = (0.0, 0.0, 0.0)
ob_floor.lock_rotations_4d = False
ob_floor.empty_display_type = 'ARROWS'
ob_floor.lineart.crease_threshold = 0.0

# ---- collection membership
col_collection_1.objects.link(ob_walls_002)
col_collection_1.objects.link(ob_walls_001)
col_collection_1.objects.link(ob_walls)
col_collection_1.objects.link(ob_floor)

# ---- scene / render settings (as saved in the file)
scene.frame_start = 1; scene.frame_end = 250; scene.frame_set(8)
scene.render.engine = 'BLENDER_EEVEE_NEXT'
scene.render.resolution_percentage = 50
scene.render.dither_intensity = 0.0
scene.cycles.use_denoising = False
scene.cycles.samples = 10
scene.cycles.sampling_pattern = 'TABULATED_SOBOL'
scene.cycles.light_sampling_threshold = 0.0
scene.cycles.use_adaptive_sampling = False
scene.cycles.use_light_tree = False
scene.cycles.blur_glossy = 0.0
scene.cycles.volume_bounces = 1
scene.cycles.pixel_filter_type = 'GAUSSIAN'
scene.cycles.sample_clamp_indirect = 0.0
scene.view_settings.view_transform = 'Standard'
bpy.context.view_layer.update()

# ---- added for rendering (the .blend has no active camera and no usable light): camera, sun
cam_auto = bpy.data.cameras.new('AutoCamera')
cam_auto.lens = 50.0
cam_auto.sensor_width = 36.0
cam_auto.clip_end = 1000.0
ob_auto_camera = bpy.data.objects.new('AutoCamera', cam_auto)
scene.collection.objects.link(ob_auto_camera)
ob_auto_camera.location = (15.2704, -19.298, 13.6913)
ob_auto_camera.rotation_euler = (1.09748, -7.21219e-08, 0.694738)
scene.camera = ob_auto_camera
light_auto_sun = bpy.data.lights.new('AutoSun', 'SUN')
light_auto_sun.energy = 3.0
light_auto_sun.angle = 0.0523599
ob_auto_sun = bpy.data.objects.new('AutoSun', light_auto_sun)
scene.collection.objects.link(ob_auto_sun)
ob_auto_sun.rotation_euler = (0.872665, 0.174533, 0.523599)
bpy.context.view_layer.update()

